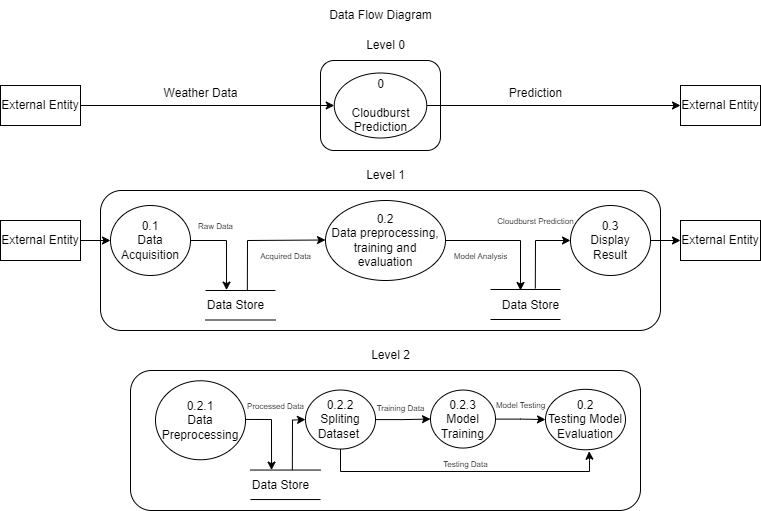

The diagram above was exported from draw.io. Its source (the exported page's mxGraphModel, read from the mxfile embedded in the PNG):
<mxGraphModel dx="1720" dy="749" grid="1" gridSize="10" guides="1" tooltips="1" connect="1" arrows="1" fold="1" page="1" pageScale="1" pageWidth="850" pageHeight="1100" math="0" shadow="0">
  <root>
    <mxCell id="0" />
    <mxCell id="1" parent="0" />
    <mxCell id="sed4JzWXdzyUHWOQvcSt-21" value="" style="rounded=1;whiteSpace=wrap;html=1;" parent="1" vertex="1">
      <mxGeometry x="360" y="110" width="120" height="90" as="geometry" />
    </mxCell>
    <mxCell id="qKXC1brmMdw-7b1Lw4Be-31" style="edgeStyle=orthogonalEdgeStyle;rounded=0;orthogonalLoop=1;jettySize=auto;html=1;entryX=0;entryY=0.5;entryDx=0;entryDy=0;" parent="1" source="sed4JzWXdzyUHWOQvcSt-22" target="sed4JzWXdzyUHWOQvcSt-23" edge="1">
      <mxGeometry relative="1" as="geometry" />
    </mxCell>
    <mxCell id="sed4JzWXdzyUHWOQvcSt-22" value="External Entity" style="rounded=0;whiteSpace=wrap;html=1;" parent="1" vertex="1">
      <mxGeometry x="40" y="135" width="80" height="40" as="geometry" />
    </mxCell>
    <mxCell id="qKXC1brmMdw-7b1Lw4Be-32" style="edgeStyle=orthogonalEdgeStyle;rounded=0;orthogonalLoop=1;jettySize=auto;html=1;entryX=0;entryY=0.5;entryDx=0;entryDy=0;" parent="1" source="sed4JzWXdzyUHWOQvcSt-23" target="qKXC1brmMdw-7b1Lw4Be-7" edge="1">
      <mxGeometry relative="1" as="geometry" />
    </mxCell>
    <mxCell id="sed4JzWXdzyUHWOQvcSt-23" value="0&lt;br&gt;&lt;br&gt;Cloudburst &lt;br&gt;Prediction" style="ellipse;whiteSpace=wrap;html=1;" parent="1" vertex="1">
      <mxGeometry x="373.75" y="122.5" width="92.5" height="65" as="geometry" />
    </mxCell>
    <mxCell id="sed4JzWXdzyUHWOQvcSt-29" value="Level 0" style="text;html=1;align=center;verticalAlign=middle;resizable=0;points=[];autosize=1;strokeColor=none;fillColor=none;" parent="1" vertex="1">
      <mxGeometry x="395" y="80" width="60" height="30" as="geometry" />
    </mxCell>
    <mxCell id="sed4JzWXdzyUHWOQvcSt-30" value="" style="rounded=1;whiteSpace=wrap;html=1;" parent="1" vertex="1">
      <mxGeometry x="140" y="240" width="560" height="140" as="geometry" />
    </mxCell>
    <mxCell id="qKXC1brmMdw-7b1Lw4Be-33" style="edgeStyle=orthogonalEdgeStyle;rounded=0;orthogonalLoop=1;jettySize=auto;html=1;" parent="1" source="sed4JzWXdzyUHWOQvcSt-32" target="sed4JzWXdzyUHWOQvcSt-34" edge="1">
      <mxGeometry relative="1" as="geometry" />
    </mxCell>
    <mxCell id="sed4JzWXdzyUHWOQvcSt-32" value="External Entity" style="rounded=0;whiteSpace=wrap;html=1;" parent="1" vertex="1">
      <mxGeometry x="40" y="270" width="80" height="40" as="geometry" />
    </mxCell>
    <mxCell id="qKXC1brmMdw-7b1Lw4Be-34" style="edgeStyle=orthogonalEdgeStyle;rounded=0;orthogonalLoop=1;jettySize=auto;html=1;entryX=0.388;entryY=-0.013;entryDx=0;entryDy=0;entryPerimeter=0;" parent="1" source="sed4JzWXdzyUHWOQvcSt-34" target="msj6g4gSFK3G4fQuRRlu-6" edge="1">
      <mxGeometry relative="1" as="geometry" />
    </mxCell>
    <mxCell id="sed4JzWXdzyUHWOQvcSt-34" value="0.1&lt;br&gt;Data &lt;br&gt;Acquisition" style="ellipse;whiteSpace=wrap;html=1;" parent="1" vertex="1">
      <mxGeometry x="150" y="255" width="80" height="70" as="geometry" />
    </mxCell>
    <mxCell id="sed4JzWXdzyUHWOQvcSt-35" value="External Entity" style="rounded=0;whiteSpace=wrap;html=1;" parent="1" vertex="1">
      <mxGeometry x="720" y="270" width="80" height="40" as="geometry" />
    </mxCell>
    <mxCell id="sed4JzWXdzyUHWOQvcSt-36" value="Level 1" style="text;html=1;align=center;verticalAlign=middle;resizable=0;points=[];autosize=1;strokeColor=none;fillColor=none;" parent="1" vertex="1">
      <mxGeometry x="395" y="210" width="60" height="30" as="geometry" />
    </mxCell>
    <mxCell id="qKXC1brmMdw-7b1Lw4Be-35" style="edgeStyle=orthogonalEdgeStyle;rounded=0;orthogonalLoop=1;jettySize=auto;html=1;" parent="1" source="sed4JzWXdzyUHWOQvcSt-37" target="msj6g4gSFK3G4fQuRRlu-15" edge="1">
      <mxGeometry relative="1" as="geometry">
        <Array as="points">
          <mxPoint x="560" y="290" />
        </Array>
      </mxGeometry>
    </mxCell>
    <mxCell id="sed4JzWXdzyUHWOQvcSt-37" value="0.2&lt;br&gt;Data preprocessing, training and evaluation" style="ellipse;whiteSpace=wrap;html=1;" parent="1" vertex="1">
      <mxGeometry x="365" y="250" width="120" height="80" as="geometry" />
    </mxCell>
    <mxCell id="sed4JzWXdzyUHWOQvcSt-42" value="" style="rounded=1;whiteSpace=wrap;html=1;" parent="1" vertex="1">
      <mxGeometry x="170" y="420" width="510" height="140" as="geometry" />
    </mxCell>
    <mxCell id="sed4JzWXdzyUHWOQvcSt-43" value="Level 2" style="text;html=1;align=center;verticalAlign=middle;resizable=0;points=[];autosize=1;strokeColor=none;fillColor=none;" parent="1" vertex="1">
      <mxGeometry x="400" y="390" width="60" height="30" as="geometry" />
    </mxCell>
    <mxCell id="qKXC1brmMdw-7b1Lw4Be-28" style="edgeStyle=orthogonalEdgeStyle;rounded=0;orthogonalLoop=1;jettySize=auto;html=1;entryX=0;entryY=0.5;entryDx=0;entryDy=0;" parent="1" source="sed4JzWXdzyUHWOQvcSt-44" target="sed4JzWXdzyUHWOQvcSt-46" edge="1">
      <mxGeometry relative="1" as="geometry" />
    </mxCell>
    <mxCell id="msj6g4gSFK3G4fQuRRlu-31" style="edgeStyle=orthogonalEdgeStyle;rounded=0;orthogonalLoop=1;jettySize=auto;html=1;exitX=0.5;exitY=1;exitDx=0;exitDy=0;entryX=0.546;entryY=1.024;entryDx=0;entryDy=0;entryPerimeter=0;" edge="1" parent="1" source="sed4JzWXdzyUHWOQvcSt-44" target="sed4JzWXdzyUHWOQvcSt-51">
      <mxGeometry relative="1" as="geometry">
        <mxPoint x="670" y="499" as="targetPoint" />
        <mxPoint x="394.8" y="504.29999999999984" as="sourcePoint" />
        <Array as="points">
          <mxPoint x="380" y="521" />
          <mxPoint x="629" y="521" />
          <mxPoint x="629" y="510" />
          <mxPoint x="629" y="510" />
        </Array>
      </mxGeometry>
    </mxCell>
    <mxCell id="sed4JzWXdzyUHWOQvcSt-44" value="0.2.2&lt;br&gt;Spliting &lt;br&gt;Dataset&amp;nbsp;" style="ellipse;whiteSpace=wrap;html=1;" parent="1" vertex="1">
      <mxGeometry x="345" y="439.55" width="70" height="59" as="geometry" />
    </mxCell>
    <mxCell id="qKXC1brmMdw-7b1Lw4Be-25" style="edgeStyle=orthogonalEdgeStyle;rounded=0;orthogonalLoop=1;jettySize=auto;html=1;entryX=0;entryY=0.5;entryDx=0;entryDy=0;" parent="1" source="sed4JzWXdzyUHWOQvcSt-46" target="sed4JzWXdzyUHWOQvcSt-51" edge="1">
      <mxGeometry relative="1" as="geometry">
        <mxPoint x="590.0000000000005" y="468.54999999999984" as="targetPoint" />
      </mxGeometry>
    </mxCell>
    <mxCell id="sed4JzWXdzyUHWOQvcSt-46" value="0.2.3&lt;br&gt;Model &lt;br&gt;Training" style="ellipse;whiteSpace=wrap;html=1;" parent="1" vertex="1">
      <mxGeometry x="470" y="439.55" width="65" height="58" as="geometry" />
    </mxCell>
    <mxCell id="sed4JzWXdzyUHWOQvcSt-48" value="0.2.1&lt;br&gt;Data Preprocessing" style="ellipse;whiteSpace=wrap;html=1;" parent="1" vertex="1">
      <mxGeometry x="195" y="430.27" width="90" height="79" as="geometry" />
    </mxCell>
    <mxCell id="sed4JzWXdzyUHWOQvcSt-51" value="0.2&lt;br&gt;Testing Model &lt;br&gt;Evaluation" style="ellipse;whiteSpace=wrap;html=1;" parent="1" vertex="1">
      <mxGeometry x="585" y="438.82000000000005" width="80" height="60.45" as="geometry" />
    </mxCell>
    <mxCell id="qKXC1brmMdw-7b1Lw4Be-36" style="edgeStyle=orthogonalEdgeStyle;rounded=0;orthogonalLoop=1;jettySize=auto;html=1;entryX=0;entryY=0.5;entryDx=0;entryDy=0;" parent="1" source="qKXC1brmMdw-7b1Lw4Be-5" target="sed4JzWXdzyUHWOQvcSt-35" edge="1">
      <mxGeometry relative="1" as="geometry" />
    </mxCell>
    <mxCell id="qKXC1brmMdw-7b1Lw4Be-5" value="0.3&lt;br&gt;Display&lt;br&gt;Result" style="ellipse;whiteSpace=wrap;html=1;" parent="1" vertex="1">
      <mxGeometry x="610" y="255" width="80" height="70" as="geometry" />
    </mxCell>
    <mxCell id="qKXC1brmMdw-7b1Lw4Be-7" value="External Entity" style="rounded=0;whiteSpace=wrap;html=1;" parent="1" vertex="1">
      <mxGeometry x="720" y="135" width="80" height="40" as="geometry" />
    </mxCell>
    <mxCell id="qKXC1brmMdw-7b1Lw4Be-37" value="Data Flow Diagram" style="text;html=1;align=center;verticalAlign=middle;resizable=0;points=[];autosize=1;strokeColor=none;fillColor=none;" parent="1" vertex="1">
      <mxGeometry x="355" y="50" width="130" height="30" as="geometry" />
    </mxCell>
    <mxCell id="msj6g4gSFK3G4fQuRRlu-2" value="Weather Data" style="text;html=1;align=center;verticalAlign=middle;resizable=0;points=[];autosize=1;strokeColor=none;fillColor=none;" vertex="1" parent="1">
      <mxGeometry x="190" y="128" width="100" height="30" as="geometry" />
    </mxCell>
    <mxCell id="msj6g4gSFK3G4fQuRRlu-3" value="Prediction" style="text;html=1;align=center;verticalAlign=middle;resizable=0;points=[];autosize=1;strokeColor=none;fillColor=none;" vertex="1" parent="1">
      <mxGeometry x="535" y="128" width="80" height="30" as="geometry" />
    </mxCell>
    <mxCell id="msj6g4gSFK3G4fQuRRlu-4" value="" style="endArrow=none;html=1;rounded=0;" edge="1" parent="1">
      <mxGeometry width="50" height="50" relative="1" as="geometry">
        <mxPoint x="245" y="369.5" as="sourcePoint" />
        <mxPoint x="315" y="369.5" as="targetPoint" />
      </mxGeometry>
    </mxCell>
    <mxCell id="msj6g4gSFK3G4fQuRRlu-5" value="" style="endArrow=none;html=1;rounded=0;" edge="1" parent="1">
      <mxGeometry width="50" height="50" relative="1" as="geometry">
        <mxPoint x="245" y="340" as="sourcePoint" />
        <mxPoint x="315" y="340" as="targetPoint" />
      </mxGeometry>
    </mxCell>
    <mxCell id="msj6g4gSFK3G4fQuRRlu-6" value="Data Store" style="text;html=1;align=center;verticalAlign=middle;resizable=0;points=[];autosize=1;strokeColor=none;fillColor=none;" vertex="1" parent="1">
      <mxGeometry x="235" y="340" width="80" height="30" as="geometry" />
    </mxCell>
    <mxCell id="msj6g4gSFK3G4fQuRRlu-7" value="" style="endArrow=classic;html=1;rounded=0;exitX=0.648;exitY=-0.013;exitDx=0;exitDy=0;exitPerimeter=0;" edge="1" parent="1" source="msj6g4gSFK3G4fQuRRlu-6">
      <mxGeometry width="50" height="50" relative="1" as="geometry">
        <mxPoint x="295" y="290" as="sourcePoint" />
        <mxPoint x="365" y="289.5" as="targetPoint" />
        <Array as="points">
          <mxPoint x="287" y="290" />
        </Array>
      </mxGeometry>
    </mxCell>
    <mxCell id="msj6g4gSFK3G4fQuRRlu-8" value="&lt;font style=&quot;font-size: 8px;&quot;&gt;Acquired Data&lt;/font&gt;" style="text;html=1;align=center;verticalAlign=middle;resizable=0;points=[];autosize=1;strokeColor=none;fillColor=none;" vertex="1" parent="1">
      <mxGeometry x="290" y="290" width="70" height="30" as="geometry" />
    </mxCell>
    <mxCell id="msj6g4gSFK3G4fQuRRlu-13" value="" style="endArrow=none;html=1;rounded=0;" edge="1" parent="1">
      <mxGeometry width="50" height="50" relative="1" as="geometry">
        <mxPoint x="530" y="369" as="sourcePoint" />
        <mxPoint x="600" y="369" as="targetPoint" />
      </mxGeometry>
    </mxCell>
    <mxCell id="msj6g4gSFK3G4fQuRRlu-14" value="" style="endArrow=none;html=1;rounded=0;" edge="1" parent="1">
      <mxGeometry width="50" height="50" relative="1" as="geometry">
        <mxPoint x="530" y="339" as="sourcePoint" />
        <mxPoint x="600" y="339" as="targetPoint" />
      </mxGeometry>
    </mxCell>
    <mxCell id="msj6g4gSFK3G4fQuRRlu-15" value="Data Store" style="text;html=1;align=center;verticalAlign=middle;resizable=0;points=[];autosize=1;strokeColor=none;fillColor=none;" vertex="1" parent="1">
      <mxGeometry x="530" y="340" width="80" height="30" as="geometry" />
    </mxCell>
    <mxCell id="msj6g4gSFK3G4fQuRRlu-16" value="&lt;font style=&quot;font-size: 8px;&quot;&gt;Model Analysis&lt;/font&gt;" style="text;html=1;align=center;verticalAlign=middle;resizable=0;points=[];autosize=1;strokeColor=none;fillColor=none;" vertex="1" parent="1">
      <mxGeometry x="480" y="290" width="80" height="30" as="geometry" />
    </mxCell>
    <mxCell id="msj6g4gSFK3G4fQuRRlu-17" value="" style="endArrow=classic;html=1;rounded=0;exitX=0.56;exitY=-0.067;exitDx=0;exitDy=0;exitPerimeter=0;" edge="1" parent="1" source="msj6g4gSFK3G4fQuRRlu-15">
      <mxGeometry width="50" height="50" relative="1" as="geometry">
        <mxPoint x="580" y="290" as="sourcePoint" />
        <mxPoint x="610" y="290" as="targetPoint" />
        <Array as="points">
          <mxPoint x="575" y="290" />
        </Array>
      </mxGeometry>
    </mxCell>
    <mxCell id="msj6g4gSFK3G4fQuRRlu-18" value="&lt;font style=&quot;font-size: 8px;&quot;&gt;Raw Data&lt;/font&gt;" style="text;html=1;align=center;verticalAlign=middle;resizable=0;points=[];autosize=1;strokeColor=none;fillColor=none;" vertex="1" parent="1">
      <mxGeometry x="225" y="260" width="60" height="30" as="geometry" />
    </mxCell>
    <mxCell id="msj6g4gSFK3G4fQuRRlu-19" value="&lt;span style=&quot;font-size: 8px;&quot;&gt;Cloudburst Prediction&lt;/span&gt;" style="text;html=1;align=center;verticalAlign=middle;resizable=0;points=[];autosize=1;strokeColor=none;fillColor=none;" vertex="1" parent="1">
      <mxGeometry x="525" y="255" width="100" height="30" as="geometry" />
    </mxCell>
    <mxCell id="msj6g4gSFK3G4fQuRRlu-20" value="&lt;font style=&quot;font-size: 8px;&quot;&gt;Processed Data&lt;/font&gt;" style="text;html=1;align=center;verticalAlign=middle;resizable=0;points=[];autosize=1;strokeColor=none;fillColor=none;" vertex="1" parent="1">
      <mxGeometry x="275" y="439.55" width="80" height="30" as="geometry" />
    </mxCell>
    <mxCell id="msj6g4gSFK3G4fQuRRlu-21" style="edgeStyle=orthogonalEdgeStyle;rounded=0;orthogonalLoop=1;jettySize=auto;html=1;entryX=0.388;entryY=-0.013;entryDx=0;entryDy=0;entryPerimeter=0;exitX=0.126;exitY=0.98;exitDx=0;exitDy=0;exitPerimeter=0;" edge="1" target="msj6g4gSFK3G4fQuRRlu-24" parent="1" source="msj6g4gSFK3G4fQuRRlu-20">
      <mxGeometry relative="1" as="geometry">
        <mxPoint x="311" y="470" as="sourcePoint" />
        <Array as="points">
          <mxPoint x="311" y="469" />
        </Array>
      </mxGeometry>
    </mxCell>
    <mxCell id="msj6g4gSFK3G4fQuRRlu-22" value="" style="endArrow=none;html=1;rounded=0;" edge="1" parent="1">
      <mxGeometry width="50" height="50" relative="1" as="geometry">
        <mxPoint x="290" y="549.05" as="sourcePoint" />
        <mxPoint x="360" y="549.05" as="targetPoint" />
      </mxGeometry>
    </mxCell>
    <mxCell id="msj6g4gSFK3G4fQuRRlu-23" value="" style="endArrow=none;html=1;rounded=0;" edge="1" parent="1">
      <mxGeometry width="50" height="50" relative="1" as="geometry">
        <mxPoint x="290" y="519.55" as="sourcePoint" />
        <mxPoint x="360" y="519.55" as="targetPoint" />
      </mxGeometry>
    </mxCell>
    <mxCell id="msj6g4gSFK3G4fQuRRlu-24" value="Data Store" style="text;html=1;align=center;verticalAlign=middle;resizable=0;points=[];autosize=1;strokeColor=none;fillColor=none;" vertex="1" parent="1">
      <mxGeometry x="280" y="520" width="80" height="30" as="geometry" />
    </mxCell>
    <mxCell id="msj6g4gSFK3G4fQuRRlu-25" value="" style="endArrow=classic;html=1;rounded=0;exitX=0.648;exitY=-0.013;exitDx=0;exitDy=0;exitPerimeter=0;entryX=0;entryY=0.5;entryDx=0;entryDy=0;" edge="1" source="msj6g4gSFK3G4fQuRRlu-24" parent="1" target="sed4JzWXdzyUHWOQvcSt-44">
      <mxGeometry width="50" height="50" relative="1" as="geometry">
        <mxPoint x="340" y="469.55" as="sourcePoint" />
        <mxPoint x="370" y="470" as="targetPoint" />
        <Array as="points">
          <mxPoint x="332" y="469.55" />
        </Array>
      </mxGeometry>
    </mxCell>
    <mxCell id="msj6g4gSFK3G4fQuRRlu-26" value="&lt;font style=&quot;font-size: 8px;&quot;&gt;Training Data&lt;/font&gt;" style="text;html=1;align=center;verticalAlign=middle;resizable=0;points=[];autosize=1;strokeColor=none;fillColor=none;" vertex="1" parent="1">
      <mxGeometry x="405" y="442" width="70" height="30" as="geometry" />
    </mxCell>
    <mxCell id="msj6g4gSFK3G4fQuRRlu-33" value="&lt;font style=&quot;font-size: 8px;&quot;&gt;Testing Data&lt;/font&gt;" style="text;html=1;align=center;verticalAlign=middle;resizable=0;points=[];autosize=1;strokeColor=none;fillColor=none;" vertex="1" parent="1">
      <mxGeometry x="470" y="497.54999999999995" width="70" height="30" as="geometry" />
    </mxCell>
    <mxCell id="msj6g4gSFK3G4fQuRRlu-34" value="&lt;font style=&quot;font-size: 8px;&quot;&gt;Model Testing&lt;/font&gt;" style="text;html=1;align=center;verticalAlign=middle;resizable=0;points=[];autosize=1;strokeColor=none;fillColor=none;" vertex="1" parent="1">
      <mxGeometry x="525" y="438.82000000000005" width="70" height="30" as="geometry" />
    </mxCell>
  </root>
</mxGraphModel>